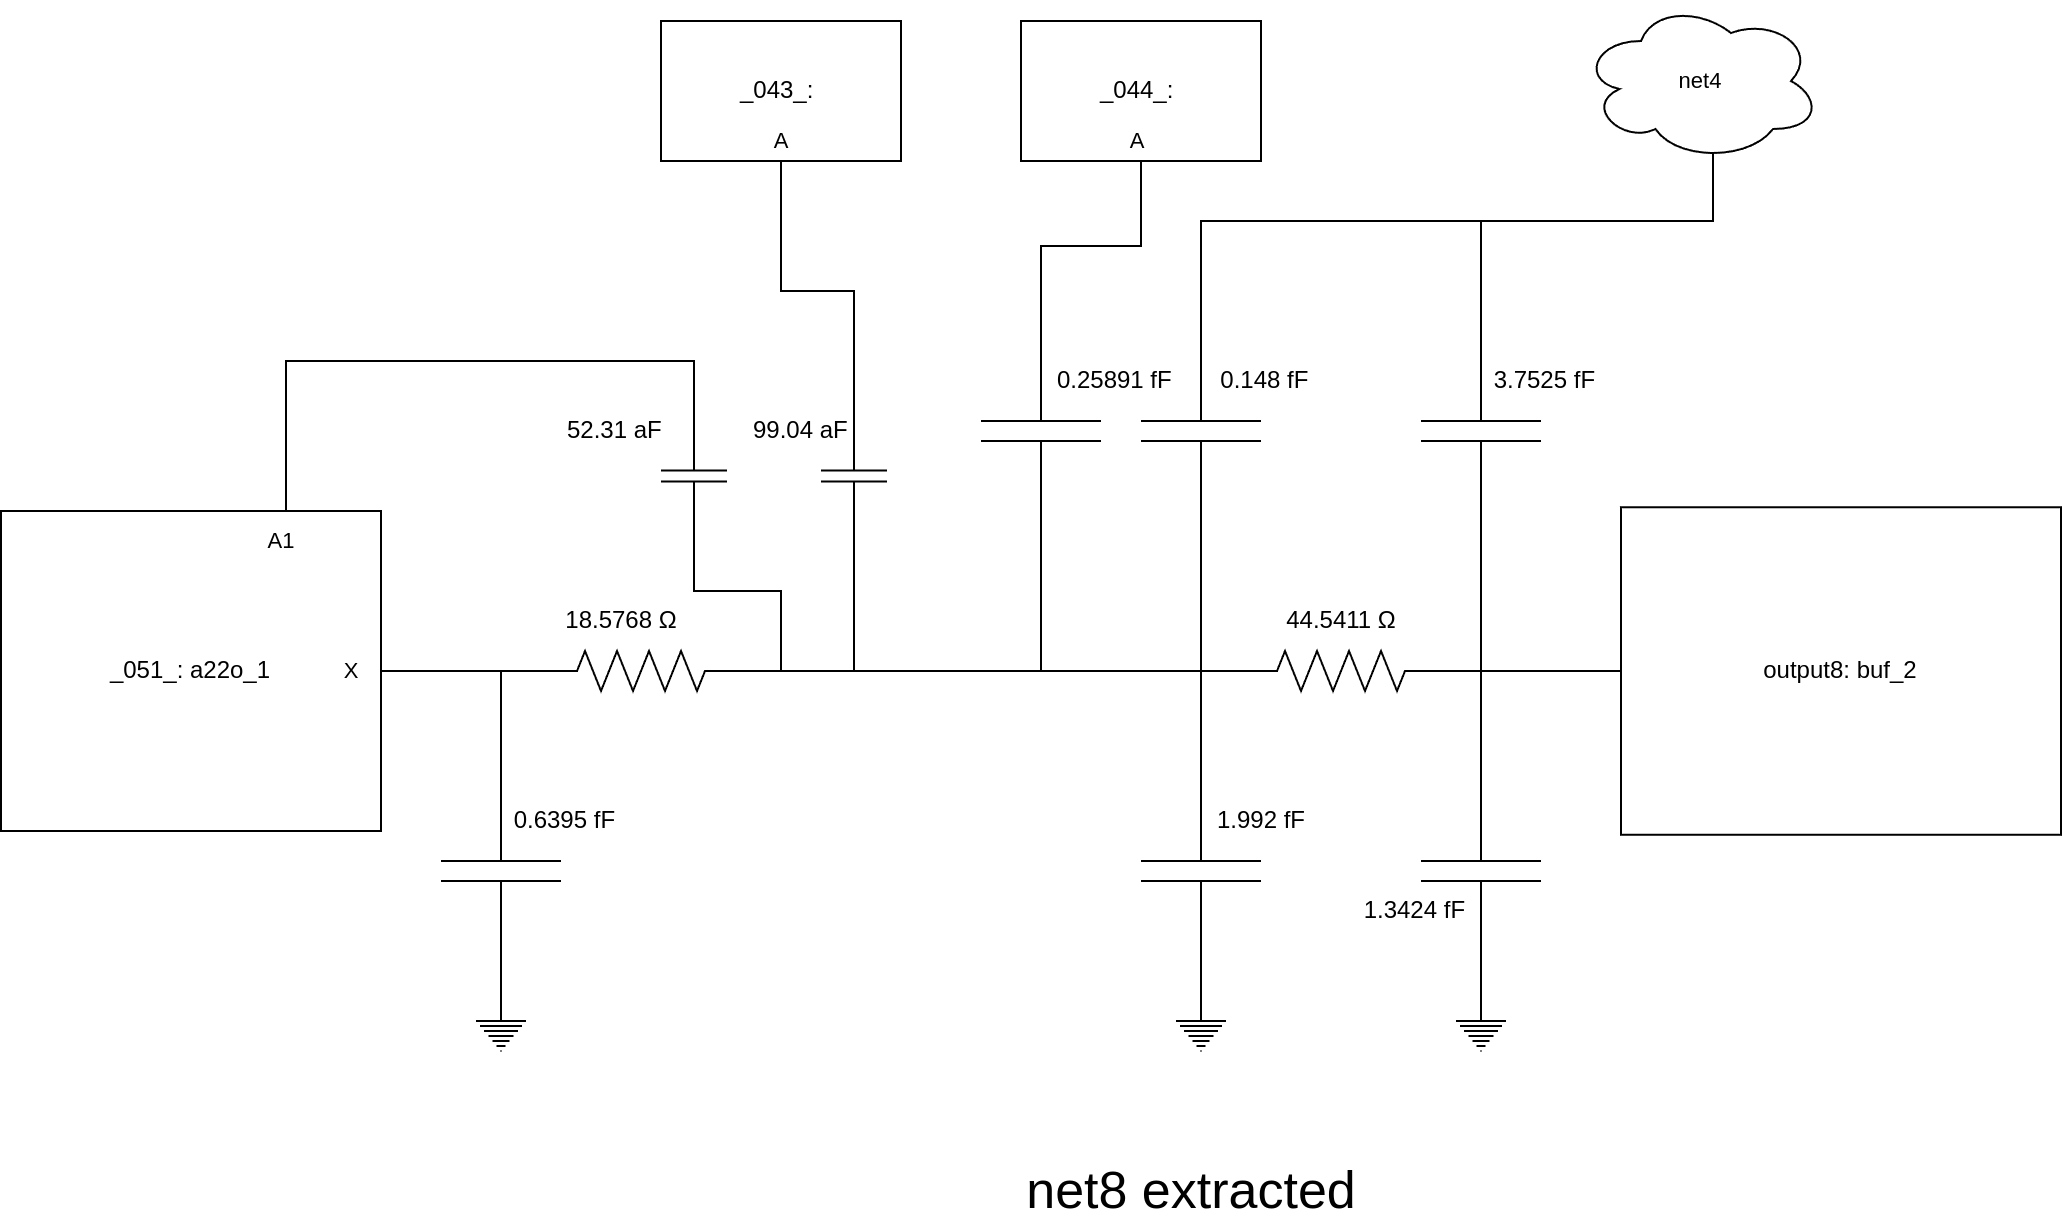

The diagram above was exported from draw.io. Its source (the exported page's mxGraphModel, read from the mxfile embedded in the PNG):
<mxGraphModel dx="2293" dy="2613" grid="1" gridSize="10" guides="1" tooltips="1" connect="1" arrows="1" fold="1" page="1" pageScale="1" pageWidth="850" pageHeight="1100" math="0" shadow="0">
  <root>
    <mxCell id="0" />
    <mxCell id="1" parent="0" />
    <mxCell id="2" value="" style="pointerEvents=1;verticalLabelPosition=bottom;shadow=0;dashed=0;align=center;html=1;verticalAlign=top;shape=mxgraph.electrical.capacitors.capacitor_1;direction=south;" vertex="1" parent="1">
      <mxGeometry x="850" y="1155" width="60" height="100" as="geometry" />
    </mxCell>
    <mxCell id="3" value="" style="edgeStyle=orthogonalEdgeStyle;rounded=0;orthogonalLoop=1;jettySize=auto;html=1;endArrow=none;startFill=0;" edge="1" source="4" target="7" parent="1">
      <mxGeometry relative="1" as="geometry" />
    </mxCell>
    <mxCell id="4" value="" style="pointerEvents=1;verticalLabelPosition=bottom;shadow=0;dashed=0;align=center;html=1;verticalAlign=top;shape=mxgraph.electrical.resistors.resistor_2;" vertex="1" parent="1">
      <mxGeometry x="900" y="1095" width="100" height="20" as="geometry" />
    </mxCell>
    <mxCell id="5" value="&lt;font style=&quot;font-size: 26px;&quot;&gt;net8 extracted&lt;/font&gt;" style="text;html=1;align=center;verticalAlign=middle;resizable=0;points=[];autosize=1;strokeColor=none;fillColor=none;" vertex="1" parent="1">
      <mxGeometry x="780" y="1345" width="190" height="40" as="geometry" />
    </mxCell>
    <mxCell id="6" value="_051_: a22o_1" style="rounded=0;whiteSpace=wrap;html=1;" vertex="1" parent="1">
      <mxGeometry x="280" y="1025" width="190" height="160" as="geometry" />
    </mxCell>
    <mxCell id="7" value="output8: buf_2" style="rounded=0;whiteSpace=wrap;html=1;" vertex="1" parent="1">
      <mxGeometry x="1090" y="1023.13" width="220" height="163.75" as="geometry" />
    </mxCell>
    <mxCell id="8" value="1.992 fF" style="text;html=1;align=center;verticalAlign=middle;resizable=0;points=[];autosize=1;strokeColor=none;fillColor=none;" vertex="1" parent="1">
      <mxGeometry x="875" y="1165" width="70" height="30" as="geometry" />
    </mxCell>
    <mxCell id="9" value="" style="edgeStyle=orthogonalEdgeStyle;shape=connector;rounded=0;orthogonalLoop=1;jettySize=auto;html=1;strokeColor=default;align=center;verticalAlign=middle;fontFamily=Helvetica;fontSize=11;fontColor=default;labelBackgroundColor=default;startFill=0;endArrow=none;" edge="1" source="10" target="6" parent="1">
      <mxGeometry relative="1" as="geometry" />
    </mxCell>
    <mxCell id="10" value="" style="pointerEvents=1;verticalLabelPosition=bottom;shadow=0;dashed=0;align=center;html=1;verticalAlign=top;shape=mxgraph.electrical.resistors.resistor_2;" vertex="1" parent="1">
      <mxGeometry x="550" y="1095" width="100" height="20" as="geometry" />
    </mxCell>
    <mxCell id="11" value="44.5411&amp;nbsp;Ω" style="text;html=1;align=center;verticalAlign=middle;resizable=0;points=[];autosize=1;strokeColor=none;fillColor=none;" vertex="1" parent="1">
      <mxGeometry x="910" y="1065" width="80" height="30" as="geometry" />
    </mxCell>
    <mxCell id="12" value="18.5768&lt;span style=&quot;background-color: transparent; color: light-dark(rgb(0, 0, 0), rgb(255, 255, 255));&quot;&gt;&amp;nbsp;Ω&lt;/span&gt;" style="text;html=1;align=center;verticalAlign=middle;resizable=0;points=[];autosize=1;strokeColor=none;fillColor=none;" vertex="1" parent="1">
      <mxGeometry x="550" y="1065" width="80" height="30" as="geometry" />
    </mxCell>
    <mxCell id="13" style="edgeStyle=orthogonalEdgeStyle;shape=connector;rounded=0;orthogonalLoop=1;jettySize=auto;html=1;strokeColor=default;align=center;verticalAlign=middle;fontFamily=Helvetica;fontSize=11;fontColor=default;labelBackgroundColor=default;startFill=0;endArrow=none;entryX=1;entryY=0.5;entryDx=0;entryDy=0;" edge="1" source="14" target="6" parent="1">
      <mxGeometry relative="1" as="geometry">
        <mxPoint x="715" y="1135" as="targetPoint" />
        <Array as="points">
          <mxPoint x="530" y="1105" />
        </Array>
      </mxGeometry>
    </mxCell>
    <mxCell id="14" value="" style="pointerEvents=1;verticalLabelPosition=bottom;shadow=0;dashed=0;align=center;html=1;verticalAlign=top;shape=mxgraph.electrical.capacitors.capacitor_1;direction=south;" vertex="1" parent="1">
      <mxGeometry x="500" y="1155" width="60" height="100" as="geometry" />
    </mxCell>
    <mxCell id="15" value="&amp;nbsp;0.6395 fF" style="text;html=1;align=center;verticalAlign=middle;resizable=0;points=[];autosize=1;strokeColor=none;fillColor=none;" vertex="1" parent="1">
      <mxGeometry x="520" y="1165" width="80" height="30" as="geometry" />
    </mxCell>
    <mxCell id="16" value="" style="pointerEvents=1;verticalLabelPosition=bottom;shadow=0;dashed=0;align=center;html=1;verticalAlign=top;shape=mxgraph.electrical.signal_sources.protective_earth;fontFamily=Helvetica;fontSize=11;fontColor=default;labelBackgroundColor=default;" vertex="1" parent="1">
      <mxGeometry x="517.5" y="1275" width="25" height="20" as="geometry" />
    </mxCell>
    <mxCell id="17" value="" style="pointerEvents=1;verticalLabelPosition=bottom;shadow=0;dashed=0;align=center;html=1;verticalAlign=top;shape=mxgraph.electrical.signal_sources.protective_earth;fontFamily=Helvetica;fontSize=11;fontColor=default;labelBackgroundColor=default;" vertex="1" parent="1">
      <mxGeometry x="867.5" y="1275" width="25" height="20" as="geometry" />
    </mxCell>
    <mxCell id="18" style="edgeStyle=orthogonalEdgeStyle;shape=connector;rounded=0;orthogonalLoop=1;jettySize=auto;html=1;entryX=0;entryY=0.5;entryDx=0;entryDy=0;strokeColor=default;align=center;verticalAlign=middle;fontFamily=Helvetica;fontSize=11;fontColor=default;labelBackgroundColor=default;startFill=0;endArrow=none;" edge="1" source="19" target="7" parent="1">
      <mxGeometry relative="1" as="geometry">
        <Array as="points">
          <mxPoint x="1020" y="1105" />
        </Array>
      </mxGeometry>
    </mxCell>
    <mxCell id="19" value="" style="pointerEvents=1;verticalLabelPosition=bottom;shadow=0;dashed=0;align=center;html=1;verticalAlign=top;shape=mxgraph.electrical.capacitors.capacitor_1;direction=south;" vertex="1" parent="1">
      <mxGeometry x="990" y="1155" width="60" height="100" as="geometry" />
    </mxCell>
    <mxCell id="20" value="&amp;nbsp;1.3424 fF" style="text;html=1;align=center;verticalAlign=middle;resizable=0;points=[];autosize=1;strokeColor=none;fillColor=none;" vertex="1" parent="1">
      <mxGeometry x="945" y="1210" width="80" height="30" as="geometry" />
    </mxCell>
    <mxCell id="21" value="" style="edgeStyle=orthogonalEdgeStyle;shape=connector;rounded=0;orthogonalLoop=1;jettySize=auto;html=1;strokeColor=default;align=center;verticalAlign=middle;fontFamily=Helvetica;fontSize=11;fontColor=default;labelBackgroundColor=default;startFill=0;endArrow=none;" edge="1" source="22" parent="1">
      <mxGeometry relative="1" as="geometry">
        <mxPoint x="1020" y="1235" as="targetPoint" />
      </mxGeometry>
    </mxCell>
    <mxCell id="22" value="" style="pointerEvents=1;verticalLabelPosition=bottom;shadow=0;dashed=0;align=center;html=1;verticalAlign=top;shape=mxgraph.electrical.signal_sources.protective_earth;fontFamily=Helvetica;fontSize=11;fontColor=default;labelBackgroundColor=default;" vertex="1" parent="1">
      <mxGeometry x="1007.5" y="1275" width="25" height="20" as="geometry" />
    </mxCell>
    <mxCell id="23" style="edgeStyle=orthogonalEdgeStyle;shape=connector;rounded=0;orthogonalLoop=1;jettySize=auto;html=1;entryX=0.967;entryY=0.5;entryDx=0;entryDy=0;entryPerimeter=0;strokeColor=default;align=center;verticalAlign=middle;fontFamily=Helvetica;fontSize=11;fontColor=default;labelBackgroundColor=default;startFill=0;endArrow=none;" edge="1" source="17" target="2" parent="1">
      <mxGeometry relative="1" as="geometry" />
    </mxCell>
    <mxCell id="24" style="edgeStyle=orthogonalEdgeStyle;shape=connector;rounded=0;orthogonalLoop=1;jettySize=auto;html=1;entryX=1;entryY=0.5;entryDx=0;entryDy=0;entryPerimeter=0;strokeColor=default;align=center;verticalAlign=middle;fontFamily=Helvetica;fontSize=11;fontColor=default;labelBackgroundColor=default;startFill=0;endArrow=none;" edge="1" source="16" target="14" parent="1">
      <mxGeometry relative="1" as="geometry" />
    </mxCell>
    <mxCell id="25" style="edgeStyle=orthogonalEdgeStyle;shape=connector;rounded=0;orthogonalLoop=1;jettySize=auto;html=1;entryX=1;entryY=0.5;entryDx=0;entryDy=0;entryPerimeter=0;strokeColor=default;align=center;verticalAlign=middle;fontFamily=Helvetica;fontSize=11;fontColor=default;labelBackgroundColor=default;startFill=0;endArrow=none;" edge="1" source="2" target="10" parent="1">
      <mxGeometry relative="1" as="geometry">
        <Array as="points">
          <mxPoint x="880" y="1105" />
        </Array>
      </mxGeometry>
    </mxCell>
    <mxCell id="26" style="edgeStyle=orthogonalEdgeStyle;shape=connector;rounded=0;orthogonalLoop=1;jettySize=auto;html=1;entryX=0;entryY=0.5;entryDx=0;entryDy=0;entryPerimeter=0;strokeColor=default;align=center;verticalAlign=middle;fontFamily=Helvetica;fontSize=11;fontColor=default;labelBackgroundColor=default;startFill=0;endArrow=none;" edge="1" source="2" target="4" parent="1">
      <mxGeometry relative="1" as="geometry" />
    </mxCell>
    <mxCell id="27" style="edgeStyle=orthogonalEdgeStyle;shape=connector;rounded=0;orthogonalLoop=1;jettySize=auto;html=1;entryX=0;entryY=0.5;entryDx=0;entryDy=0;strokeColor=default;align=center;verticalAlign=middle;fontFamily=Helvetica;fontSize=11;fontColor=default;labelBackgroundColor=default;startFill=0;endArrow=none;" edge="1" source="28" target="7" parent="1">
      <mxGeometry relative="1" as="geometry">
        <Array as="points">
          <mxPoint x="1020" y="1105" />
        </Array>
      </mxGeometry>
    </mxCell>
    <mxCell id="28" value="" style="pointerEvents=1;verticalLabelPosition=bottom;shadow=0;dashed=0;align=center;html=1;verticalAlign=top;shape=mxgraph.electrical.capacitors.capacitor_1;direction=south;" vertex="1" parent="1">
      <mxGeometry x="990" y="935" width="60" height="100" as="geometry" />
    </mxCell>
    <mxCell id="29" value="&amp;nbsp;3.7525 fF" style="text;html=1;align=center;verticalAlign=middle;resizable=0;points=[];autosize=1;strokeColor=none;fillColor=none;" vertex="1" parent="1">
      <mxGeometry x="1010" y="945" width="80" height="30" as="geometry" />
    </mxCell>
    <mxCell id="30" value="" style="pointerEvents=1;verticalLabelPosition=bottom;shadow=0;dashed=0;align=center;html=1;verticalAlign=top;shape=mxgraph.electrical.capacitors.capacitor_1;direction=south;" vertex="1" parent="1">
      <mxGeometry x="850" y="935" width="60" height="100" as="geometry" />
    </mxCell>
    <mxCell id="31" value="&amp;nbsp;0.148 fF" style="text;html=1;align=center;verticalAlign=middle;resizable=0;points=[];autosize=1;strokeColor=none;fillColor=none;" vertex="1" parent="1">
      <mxGeometry x="875" y="945" width="70" height="30" as="geometry" />
    </mxCell>
    <mxCell id="32" value="net4" style="ellipse;shape=cloud;whiteSpace=wrap;html=1;fontFamily=Helvetica;fontSize=11;fontColor=default;labelBackgroundColor=default;" vertex="1" parent="1">
      <mxGeometry x="1070" y="770" width="120" height="80" as="geometry" />
    </mxCell>
    <mxCell id="33" style="edgeStyle=orthogonalEdgeStyle;shape=connector;rounded=0;orthogonalLoop=1;jettySize=auto;html=1;entryX=0.55;entryY=0.95;entryDx=0;entryDy=0;entryPerimeter=0;strokeColor=default;align=center;verticalAlign=middle;fontFamily=Helvetica;fontSize=11;fontColor=default;labelBackgroundColor=default;startFill=0;endArrow=none;" edge="1" source="30" target="32" parent="1">
      <mxGeometry relative="1" as="geometry">
        <Array as="points">
          <mxPoint x="880" y="880" />
          <mxPoint x="1136" y="880" />
        </Array>
      </mxGeometry>
    </mxCell>
    <mxCell id="34" style="edgeStyle=orthogonalEdgeStyle;shape=connector;rounded=0;orthogonalLoop=1;jettySize=auto;html=1;entryX=0.55;entryY=0.95;entryDx=0;entryDy=0;entryPerimeter=0;strokeColor=default;align=center;verticalAlign=middle;fontFamily=Helvetica;fontSize=11;fontColor=default;labelBackgroundColor=default;startFill=0;endArrow=none;" edge="1" source="28" target="32" parent="1">
      <mxGeometry relative="1" as="geometry">
        <Array as="points">
          <mxPoint x="1020" y="880" />
          <mxPoint x="1136" y="880" />
        </Array>
      </mxGeometry>
    </mxCell>
    <mxCell id="35" style="edgeStyle=orthogonalEdgeStyle;shape=connector;rounded=0;orthogonalLoop=1;jettySize=auto;html=1;entryX=0;entryY=0.5;entryDx=0;entryDy=0;entryPerimeter=0;strokeColor=default;align=center;verticalAlign=middle;fontFamily=Helvetica;fontSize=11;fontColor=default;labelBackgroundColor=default;startFill=0;endArrow=none;" edge="1" source="30" target="4" parent="1">
      <mxGeometry relative="1" as="geometry" />
    </mxCell>
    <mxCell id="36" value="X" style="text;html=1;align=center;verticalAlign=middle;resizable=0;points=[];autosize=1;strokeColor=none;fillColor=none;fontFamily=Helvetica;fontSize=11;fontColor=default;labelBackgroundColor=default;" vertex="1" parent="1">
      <mxGeometry x="440" y="1090" width="30" height="30" as="geometry" />
    </mxCell>
    <mxCell id="37" value="A1" style="text;html=1;align=center;verticalAlign=middle;resizable=0;points=[];autosize=1;strokeColor=none;fillColor=none;fontFamily=Helvetica;fontSize=11;fontColor=default;labelBackgroundColor=default;" vertex="1" parent="1">
      <mxGeometry x="400" y="1025" width="40" height="30" as="geometry" />
    </mxCell>
    <mxCell id="38" value="_044_:&amp;nbsp;" style="rounded=0;whiteSpace=wrap;html=1;" vertex="1" parent="1">
      <mxGeometry x="790" y="780" width="120" height="70" as="geometry" />
    </mxCell>
    <mxCell id="39" value="" style="pointerEvents=1;verticalLabelPosition=bottom;shadow=0;dashed=0;align=center;html=1;verticalAlign=top;shape=mxgraph.electrical.capacitors.capacitor_1;direction=south;" vertex="1" parent="1">
      <mxGeometry x="610" y="980" width="33" height="55" as="geometry" />
    </mxCell>
    <mxCell id="40" style="edgeStyle=orthogonalEdgeStyle;shape=connector;rounded=0;orthogonalLoop=1;jettySize=auto;html=1;entryX=0.5;entryY=1;entryDx=0;entryDy=0;strokeColor=default;align=center;verticalAlign=middle;fontFamily=Helvetica;fontSize=11;fontColor=default;labelBackgroundColor=default;startFill=0;endArrow=none;" edge="1" source="41" target="38" parent="1">
      <mxGeometry relative="1" as="geometry" />
    </mxCell>
    <mxCell id="41" value="" style="pointerEvents=1;verticalLabelPosition=bottom;shadow=0;dashed=0;align=center;html=1;verticalAlign=top;shape=mxgraph.electrical.capacitors.capacitor_1;direction=south;" vertex="1" parent="1">
      <mxGeometry x="770" y="935" width="60" height="100" as="geometry" />
    </mxCell>
    <mxCell id="42" style="edgeStyle=orthogonalEdgeStyle;shape=connector;rounded=0;orthogonalLoop=1;jettySize=auto;html=1;entryX=0.5;entryY=1;entryDx=0;entryDy=0;strokeColor=default;align=center;verticalAlign=middle;fontFamily=Helvetica;fontSize=11;fontColor=default;labelBackgroundColor=default;startFill=0;endArrow=none;" edge="1" source="43" target="50" parent="1">
      <mxGeometry relative="1" as="geometry" />
    </mxCell>
    <mxCell id="43" value="" style="pointerEvents=1;verticalLabelPosition=bottom;shadow=0;dashed=0;align=center;html=1;verticalAlign=top;shape=mxgraph.electrical.capacitors.capacitor_1;direction=south;" vertex="1" parent="1">
      <mxGeometry x="690" y="980" width="33" height="55" as="geometry" />
    </mxCell>
    <mxCell id="44" style="edgeStyle=orthogonalEdgeStyle;shape=connector;rounded=0;orthogonalLoop=1;jettySize=auto;html=1;entryX=1;entryY=0.5;entryDx=0;entryDy=0;entryPerimeter=0;strokeColor=default;align=center;verticalAlign=middle;fontFamily=Helvetica;fontSize=11;fontColor=default;labelBackgroundColor=default;startFill=0;endArrow=none;" edge="1" source="39" target="10" parent="1">
      <mxGeometry relative="1" as="geometry" />
    </mxCell>
    <mxCell id="45" style="edgeStyle=orthogonalEdgeStyle;shape=connector;rounded=0;orthogonalLoop=1;jettySize=auto;html=1;entryX=0.75;entryY=0;entryDx=0;entryDy=0;strokeColor=default;align=center;verticalAlign=middle;fontFamily=Helvetica;fontSize=11;fontColor=default;labelBackgroundColor=default;startFill=0;endArrow=none;exitX=0;exitY=0.5;exitDx=0;exitDy=0;exitPerimeter=0;" edge="1" source="39" target="6" parent="1">
      <mxGeometry relative="1" as="geometry">
        <Array as="points">
          <mxPoint x="627" y="950" />
          <mxPoint x="423" y="950" />
        </Array>
      </mxGeometry>
    </mxCell>
    <mxCell id="46" value="A" style="text;html=1;align=center;verticalAlign=middle;resizable=0;points=[];autosize=1;strokeColor=none;fillColor=none;fontFamily=Helvetica;fontSize=11;fontColor=default;labelBackgroundColor=default;" vertex="1" parent="1">
      <mxGeometry x="832.5" y="825" width="30" height="30" as="geometry" />
    </mxCell>
    <mxCell id="47" value="&amp;nbsp;0.25891 fF" style="text;html=1;align=center;verticalAlign=middle;resizable=0;points=[];autosize=1;strokeColor=none;fillColor=none;" vertex="1" parent="1">
      <mxGeometry x="795" y="945" width="80" height="30" as="geometry" />
    </mxCell>
    <mxCell id="48" style="edgeStyle=orthogonalEdgeStyle;shape=connector;rounded=0;orthogonalLoop=1;jettySize=auto;html=1;entryX=1;entryY=0.5;entryDx=0;entryDy=0;entryPerimeter=0;strokeColor=default;align=center;verticalAlign=middle;fontFamily=Helvetica;fontSize=11;fontColor=default;labelBackgroundColor=default;startFill=0;endArrow=none;" edge="1" source="41" target="10" parent="1">
      <mxGeometry relative="1" as="geometry">
        <Array as="points">
          <mxPoint x="800" y="1105" />
        </Array>
      </mxGeometry>
    </mxCell>
    <mxCell id="49" style="edgeStyle=orthogonalEdgeStyle;shape=connector;rounded=0;orthogonalLoop=1;jettySize=auto;html=1;exitX=1;exitY=0.5;exitDx=0;exitDy=0;exitPerimeter=0;entryX=1;entryY=0.5;entryDx=0;entryDy=0;entryPerimeter=0;strokeColor=default;align=center;verticalAlign=middle;fontFamily=Helvetica;fontSize=11;fontColor=default;labelBackgroundColor=default;startFill=0;endArrow=none;" edge="1" source="43" target="10" parent="1">
      <mxGeometry relative="1" as="geometry" />
    </mxCell>
    <mxCell id="50" value="_043_:&amp;nbsp;" style="rounded=0;whiteSpace=wrap;html=1;" vertex="1" parent="1">
      <mxGeometry x="610" y="780" width="120" height="70" as="geometry" />
    </mxCell>
    <mxCell id="51" value="A" style="text;html=1;align=center;verticalAlign=middle;resizable=0;points=[];autosize=1;strokeColor=none;fillColor=none;fontFamily=Helvetica;fontSize=11;fontColor=default;labelBackgroundColor=default;" vertex="1" parent="1">
      <mxGeometry x="655" y="825" width="30" height="30" as="geometry" />
    </mxCell>
    <mxCell id="52" value="&amp;nbsp;99.04 aF" style="text;html=1;align=center;verticalAlign=middle;resizable=0;points=[];autosize=1;strokeColor=none;fillColor=none;" vertex="1" parent="1">
      <mxGeometry x="643" y="970" width="70" height="30" as="geometry" />
    </mxCell>
    <mxCell id="53" value="&amp;nbsp;52.31 aF" style="text;html=1;align=center;verticalAlign=middle;resizable=0;points=[];autosize=1;strokeColor=none;fillColor=none;" vertex="1" parent="1">
      <mxGeometry x="550" y="970" width="70" height="30" as="geometry" />
    </mxCell>
  </root>
</mxGraphModel>